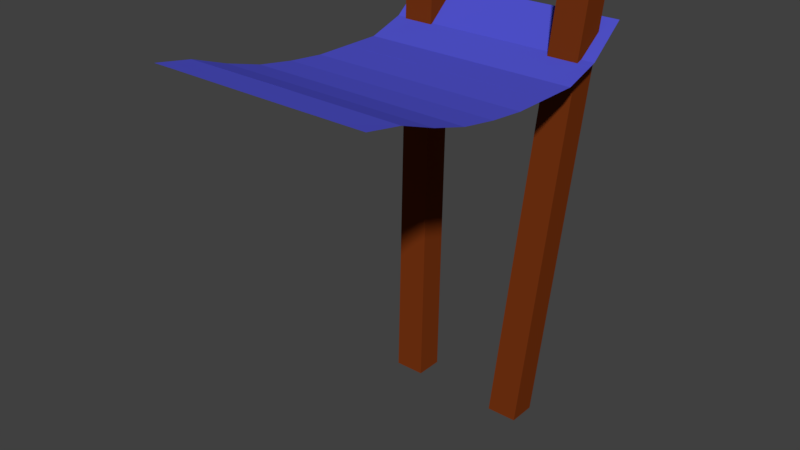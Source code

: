 # Source: tarp.blend  (saved by Blender 2.79.0; exported with 4.5.12 LTS)
import bpy
from mathutils import Matrix  # noqa: F401  (used for matrix-valued properties, if any)

bpy.ops.wm.read_factory_settings(use_empty=True)
scene = bpy.context.scene
scene.name = 'Scene'

# ---- collections
col_collection_1 = bpy.data.collections.new('Collection 1'); scene.collection.children.link(col_collection_1)

# ---- materials (node trees are filled in below, after node groups)
mat_houseclay = bpy.data.materials.new('houseclay')
mat_houseclay.alpha_threshold = 0.0
mat_houseclay.use_transparent_shadow = False
mat_houseclay.diffuse_color = (0.552, 0.2307, 0.05286, 1.0)
mat_houseclay.roughness = 0.5
mat_housewood = bpy.data.materials.new('housewood')
mat_housewood.alpha_threshold = 0.0
mat_housewood.use_transparent_shadow = False
mat_housewood.diffuse_color = (0.1845, 0.03434, 0.006049, 1.0)
mat_housewood.roughness = 0.5
mat_tarp = bpy.data.materials.new('tarp')
mat_tarp.alpha_threshold = 0.0
mat_tarp.use_transparent_shadow = False
mat_tarp.diffuse_color = (0.08022, 0.08438, 0.6038, 1.0)
mat_tarp.roughness = 0.5
mat_dark = bpy.data.materials.new('dark')
mat_dark.alpha_threshold = 0.0
mat_dark.use_transparent_shadow = False
mat_dark.diffuse_color = (0.0, 0.0, 0.0, 1.0)
mat_dark.roughness = 0.5

# ---- material node trees

# ---- world
world_world = bpy.data.worlds.new('World'); scene.world = world_world
world_world.color = (0.05088, 0.05088, 0.05088)
world_world.use_sun_shadow = False
world_world.sun_shadow_jitter_overblur = 0.0
world_world.cycles.sampling_method = 'MANUAL'

# ---- meshes
me_cube_002 = bpy.data.meshes.new('Cube.002')
me_cube_002.from_pydata([(-0.03687, -0.1705, 0.3642), (-0.01516, -0.1705, 0.3642), (0.006556, -0.1705, 0.3641), (0.02827, -0.1705, 0.364), (0.04998, -0.1705, 0.364), (0.07169, -0.1705, 0.3639), (0.09341, -0.1705, 0.3638), (0.1151, -0.1705, 0.3638), (0.1368, -0.1704, 0.3637), (0.1585, -0.1704, 0.3637), (-0.0369, -0.1375, 0.3583), (-0.01518, -0.1374, 0.3582), (0.006529, -0.1374, 0.3582), (0.02824, -0.1374, 0.3581), (0.04995, -0.1374, 0.3581), (0.07167, -0.1374, 0.358), (0.09338, -0.1374, 0.3579), (0.1151, -0.1374, 0.3579), (0.1368, -0.1374, 0.3578), (0.1585, -0.1374, 0.3577), (-0.03694, -0.1044, 0.3464), (-0.01523, -0.1044, 0.3463), (0.006486, -0.1044, 0.3462), (0.0282, -0.1044, 0.3462), (0.04991, -0.1044, 0.3461), (0.07162, -0.1044, 0.346), (0.09334, -0.1044, 0.346), (0.115, -0.1044, 0.3459), (0.1368, -0.1044, 0.3459), (0.1585, -0.1044, 0.3458), (-0.03698, -0.07142, 0.3369), (-0.01526, -0.07141, 0.3368), (0.00645, -0.0714, 0.3368), (0.02816, -0.0714, 0.3367), (0.04987, -0.07139, 0.3366), (0.07159, -0.07139, 0.3366), (0.0933, -0.07138, 0.3365), (0.115, -0.07137, 0.3364), (0.1367, -0.07137, 0.3364), (0.1584, -0.07136, 0.3363), (-0.037, -0.03837, 0.3314), (-0.01529, -0.03836, 0.3313), (0.006425, -0.03836, 0.3313), (0.02814, -0.03835, 0.3312), (0.04985, -0.03834, 0.3311), (0.07156, -0.03834, 0.3311), (0.09327, -0.03833, 0.331), (0.115, -0.03833, 0.3309), (0.1367, -0.03832, 0.3309), (0.1584, -0.03831, 0.3308), (-0.03702, -0.005309, 0.3279), (-0.01531, -0.005303, 0.3279), (0.006406, -0.005297, 0.3278), (0.02812, -0.005291, 0.3278), (0.04983, -0.005285, 0.3277), (0.07154, -0.005279, 0.3276), (0.09326, -0.005272, 0.3276), (0.115, -0.005266, 0.3275), (0.1367, -0.00526, 0.3274), (0.1584, -0.005254, 0.3274), (-0.03703, 0.02777, 0.3277), (-0.01532, 0.02778, 0.3277), (0.006396, 0.02778, 0.3276), (0.02811, 0.02779, 0.3276), (0.04982, 0.02779, 0.3275), (0.07153, 0.0278, 0.3274), (0.09325, 0.02781, 0.3274), (0.115, 0.02781, 0.3273), (0.1367, 0.02782, 0.3272), (0.1584, 0.02783, 0.3272), (-0.03704, 0.06085, 0.3275), (-0.01533, 0.06086, 0.3275), (0.006386, 0.06086, 0.3274), (0.0281, 0.06087, 0.3274), (0.04981, 0.06087, 0.3273), (0.07152, 0.06088, 0.3272), (0.09324, 0.06089, 0.3272), (0.1149, 0.06089, 0.3271), (0.1367, 0.0609, 0.327), (0.1584, 0.0609, 0.327), (-0.03702, 0.09399, 0.3381), (-0.01531, 0.094, 0.338), (0.006407, 0.09401, 0.338), (0.02812, 0.09401, 0.3379), (0.04983, 0.09402, 0.3379), (0.07154, 0.09402, 0.3378), (0.09326, 0.09403, 0.3377), (0.115, 0.09404, 0.3377), (0.1367, 0.09404, 0.3376), (0.1584, 0.09405, 0.3375), (-0.03695, 0.1272, 0.3644), (-0.01524, 0.1272, 0.3644), (0.006472, 0.1272, 0.3643), (0.02818, 0.1273, 0.3642), (0.0499, 0.1273, 0.3642), (0.07161, 0.1273, 0.3641), (0.09332, 0.1273, 0.3641), (0.115, 0.1273, 0.364), (0.1367, 0.1273, 0.3639), (0.1585, 0.1273, 0.3639), (0.1272, 0.05791, 0.005049), (0.1513, 0.0963, 0.4173), (0.09957, 0.0579, 0.005128), (0.1237, 0.09629, 0.4173), (0.1272, 0.08325, 0.004897), (0.1513, 0.1216, 0.4171), (0.09956, 0.08324, 0.004976), (0.1237, 0.1216, 0.4172), (-0.004279, 0.125, 0.4177), (0.0175, 0.08663, 0.005353), (-0.03194, 0.125, 0.4178), (-0.01016, 0.08663, 0.005432), (-0.004272, 0.09967, 0.4178), (0.01751, 0.06129, 0.005505), (-0.03194, 0.09966, 0.4179), (-0.01016, 0.06128, 0.005584)], [], [(21, 20, 10, 11, 12, 13, 14, 15, 16, 17, 18, 19, 29, 28, 27, 26, 25, 24, 23, 22), (31, 30, 20, 21, 22, 23, 24, 25, 26, 27, 28, 29, 39, 38, 37, 36, 35, 34, 33, 32), (41, 40, 30, 31, 32, 33, 34, 35, 36, 37, 38, 39, 49, 48, 47, 46, 45, 44, 43, 42), (71, 70, 60, 61, 62, 63, 64, 65, 66, 67, 68, 69, 79, 78, 77, 76, 75, 74, 73, 72), (81, 80, 70, 71, 72, 73, 74, 75, 76, 77, 78, 79, 89, 88, 87, 86, 85, 84, 83, 82), (91, 90, 80, 81, 82, 83, 84, 85, 86, 87, 88, 89, 99, 98, 97, 96, 95, 94, 93, 92), (107, 103, 101, 105), (102, 106, 104, 100), (104, 105, 101, 100), (106, 107, 105, 104), (102, 103, 107, 106), (100, 101, 103, 102), (11, 10, 0, 1, 2, 3, 4, 5, 6, 7, 8, 9, 19, 18, 17, 16, 15, 14, 13, 12), (51, 50, 40, 41, 42, 43, 44, 45, 46, 47, 48, 49, 59, 58, 57, 56, 55, 54, 53, 52), (61, 60, 50, 51, 52, 53, 54, 55, 56, 57, 58, 59, 69, 68, 67, 66, 65, 64, 63, 62), (115, 111, 109, 113), (110, 114, 112, 108), (112, 113, 109, 108), (114, 115, 113, 112), (110, 111, 115, 114), (108, 109, 111, 110)])
me_cube_002.polygons.foreach_set('material_index', [2, 2, 2, 2, 2, 2, 1, 1, 1, 1, 1, 1, 2, 2, 2, 1, 1, 1, 1, 1, 1])
me_cube_002.materials.append(mat_houseclay)
me_cube_002.materials.append(mat_housewood)
me_cube_002.materials.append(mat_tarp)
me_cube_002.materials.append(mat_dark)
me_cube_002.use_remesh_preserve_volume = False
me_cube_002.use_remesh_preserve_attributes = False
me_cube_002.use_mirror_vertex_groups = False
me_cube_002.update()

# ---- objects
ob_cube = bpy.data.objects.new('Cube', me_cube_002)

# ---- transforms, parenting, visibility, modifiers, constraints
ob_cube.location = (0.0, 0.0, 0.0)
ob_cube.lineart.crease_threshold = 0.0

# ---- collection membership
col_collection_1.objects.link(ob_cube)

# ---- scene / render settings (as saved in the file)
scene.frame_start = 1; scene.frame_end = 250; scene.frame_set(1)
scene.render.engine = 'BLENDER_EEVEE_NEXT'
scene.render.resolution_percentage = 50
scene.render.dither_intensity = 0.0
scene.cycles.use_denoising = False
scene.cycles.samples = 128
scene.cycles.sampling_pattern = 'TABULATED_SOBOL'
scene.cycles.light_sampling_threshold = 0.0
scene.cycles.use_adaptive_sampling = False
scene.cycles.use_light_tree = False
scene.cycles.blur_glossy = 0.0
scene.cycles.sample_clamp_indirect = 0.0
scene.view_settings.view_transform = 'Standard'
bpy.context.view_layer.update()

# ---- added for rendering (the .blend has no active camera and no usable light): camera, sun
cam_auto = bpy.data.cameras.new('AutoCamera')
cam_auto.lens = 50.0
cam_auto.sensor_width = 36.0
cam_auto.clip_end = 1000.0
ob_auto_camera = bpy.data.objects.new('AutoCamera', cam_auto)
scene.collection.objects.link(ob_auto_camera)
ob_auto_camera.location = (0.565413, -0.627198, 0.615137)
ob_auto_camera.rotation_euler = (1.09748, -7.21219e-08, 0.694738)
scene.camera = ob_auto_camera
light_auto_sun = bpy.data.lights.new('AutoSun', 'SUN')
light_auto_sun.energy = 3.0
light_auto_sun.angle = 0.0523599
ob_auto_sun = bpy.data.objects.new('AutoSun', light_auto_sun)
scene.collection.objects.link(ob_auto_sun)
ob_auto_sun.rotation_euler = (0.872665, 0.174533, 0.523599)
bpy.context.view_layer.update()
